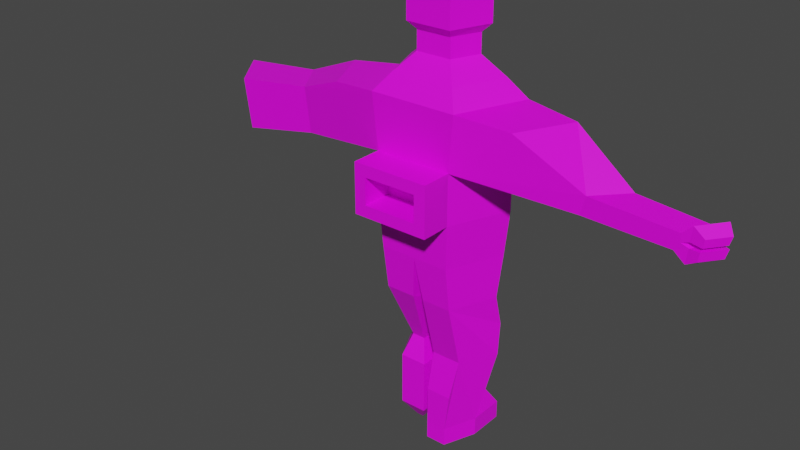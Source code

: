 # Source: Statuev5.blend  (saved by Blender 3.6.13; exported with 4.5.12 LTS)
import bpy
from mathutils import Matrix  # noqa: F401  (used for matrix-valued properties, if any)

bpy.ops.wm.read_factory_settings(use_empty=True)
scene = bpy.context.scene
scene.name = 'Scene'

# ---- collections
col_collection = bpy.data.collections.new('Collection'); scene.collection.children.link(col_collection)

# ---- images (referenced by path relative to the original .blend; pixels are not part of the script)
import os
ASSET_DIR = os.environ.get("B2B_ASSET_DIR", "")  # directory of the original .blend (textures are referenced by path, not embedded)
HERE = os.path.dirname(os.path.abspath(__file__))  # packed textures are extracted next to this script under _unpacked/

def load_image(name, relpath, width, height, colorspace="sRGB"):
    """Load a texture the original file referenced (path relative to the .blend, or extracted next to this script)."""
    p = next((c for c in (os.path.join(HERE, relpath), os.path.join(ASSET_DIR, relpath)) if relpath and os.path.exists(c)), "")
    if p:
        img = bpy.data.images.load(p, check_existing=True)
        img.name = name
    else:  # same state as the original file: an image datablock whose file is absent (Cycles renders it pink)
        img = bpy.data.images.new(name, width, height)
        img.source = "FILE"
        img.filepath = "//" + (relpath or name)
    img.colorspace_settings.name = colorspace
    return img
img_super_texture_01_a_png = load_image('Super_Texture_01_A.png', 'Super_Texture_01_A.png', 1024, 1024, 'sRGB')

# ---- materials (node trees are filled in below, after node groups)
mat_material = bpy.data.materials.new('Material')
mat_material.alpha_threshold = 0.0
mat_material.use_transparent_shadow = False
mat_material.roughness = 0.5
mat_material.line_color = (0.0, 0.0, 0.0, 1.0)

# ---- material node trees
mat_material.use_nodes = True; mat_material.node_tree.nodes.clear()
_N = mat_material.node_tree.nodes; _L = mat_material.node_tree.links
n0 = _N.new('ShaderNodeOutputMaterial'); n0.name = 'Material Output'; n0.location = (300, 300)
n1 = _N.new('ShaderNodeBsdfPrincipled'); n1.name = 'Principled BSDF'; n1.location = (10, 300)
n1.distribution = 'GGX'
n1.subsurface_method = 'RANDOM_WALK_SKIN'
n1.inputs[3].default_value = 1.45
n1.inputs[27].default_value = (0.0, 0.0, 0.0, 1.0)
n1.inputs[28].default_value = 1.0
n2 = _N.new('ShaderNodeTexImage'); n2.name = 'Image Texture'; n2.location = (-293, -9)
n2.image = img_super_texture_01_a_png
_L.new(n1.outputs[0], n0.inputs[0])
_L.new(n2.outputs[0], n1.inputs[0])
n0.is_active_output = True

# ---- world
world_world = bpy.data.worlds.new('World'); scene.world = world_world
world_world.use_nodes = True; world_world.node_tree.nodes.clear()
_N = world_world.node_tree.nodes; _L = world_world.node_tree.links
n0 = _N.new('ShaderNodeOutputWorld'); n0.name = 'World Output'; n0.location = (300, 300)
n1 = _N.new('ShaderNodeBackground'); n1.name = 'Background'; n1.location = (10, 300)
n1.inputs[0].default_value = (0.05088, 0.05088, 0.05088, 1.0)
_L.new(n1.outputs[0], n0.inputs[0])
n0.is_active_output = True
world_world.color = (0.05088, 0.05088, 0.05088)
world_world.use_sun_shadow = False
world_world.sun_shadow_jitter_overblur = 0.0

# ---- meshes
me_cylinder = bpy.data.meshes.new('Cylinder')
me_cylinder.from_pydata([(2.403e-09, 0.8374, -0.4577), (2.403e-09, 0.8374, 0.4577), (1.143, 0.309, -0.4577), (1.143, 0.309, 0.4577), (0.7063, -0.809, -0.4577), (0.7063, -0.809, 0.4577), (-0.7063, -0.809, -0.4577), (-0.7063, -0.809, 0.4577), (-1.143, 0.309, -0.4577), (-1.143, 0.309, 0.4577), (1.295, 0.4311, 1.453), (2.724e-09, 1.052, 1.453), (0.8006, -0.8363, 1.453), (-0.8006, -0.8363, 1.453), (-1.295, 0.4311, 1.453), (2.237e-09, 0.7684, -1.283), (1.064, 0.2877, -1.283), (0.6575, -0.7532, -1.283), (-0.6575, -0.7532, -1.283), (-1.064, 0.2877, -1.283), (0.95, 0.329, 1.758), (6.093e-09, 0.7842, 1.758), (0.5871, -0.6004, 1.758), (-0.5871, -0.6004, 1.758), (-0.95, 0.329, 1.758), (0.5276, 0.2042, 2.075), (-4.199e-09, 0.457, 2.075), (0.3261, -0.312, 2.075), (-0.3261, -0.312, 2.075), (-0.5276, 0.2042, 2.075), (0.5276, 0.2042, 2.425), (-4.199e-09, 0.457, 2.425), (0.3261, -0.312, 2.425), (-0.3261, -0.312, 2.425), (-0.5276, 0.2042, 2.425), (0.6782, 0.2683, 2.573), (-0.1012, 0.5718, 2.687), (0.4192, -0.4601, 2.573), (-0.4192, -0.4601, 2.573), (-0.5771, 0.3215, 2.687), (0.6782, 0.2683, 3.54), (-0.1012, 0.5718, 3.426), (0.4192, -0.4601, 3.54), (-0.4192, -0.4601, 3.54), (-0.5771, 0.3215, 3.426), (0.4401, 0.191, 3.902), (-8.799e-08, 0.4225, 3.902), (0.272, -0.2816, 3.902), (-0.272, -0.2816, 3.902), (-0.4401, 0.191, 3.902), (0.0, -0.7532, -1.283), (0.111, 0.624, -2.093), (1.001, 0.2221, -2.093), (0.6608, -0.6482, -2.093), (0.111, -0.6482, -2.093), (-0.0905, -0.6482, -2.094), (-0.6403, -0.6482, -2.094), (-0.98, 0.2221, -2.094), (-0.0905, 0.624, -2.094), (0.111, 0.7383, -3.29), (1.001, 0.3364, -3.29), (0.6608, -0.3288, -3.29), (0.111, -0.3288, -3.29), (-0.2895, -0.08927, -3.291), (-0.5352, -0.08927, -3.291), (-0.6871, 0.208, -3.291), (-0.2895, 0.3877, -3.291), (0.08051, 0.4498, -4.728), (0.7005, 0.1697, -4.728), (0.4637, -0.4369, -4.728), (0.08051, -0.4369, -4.728), (0.08051, 0.4498, -5.071), (0.7005, 0.1697, -5.071), (0.4637, -0.4369, -5.071), (0.08051, -0.4369, -5.071), (0.08051, 1.125, -4.728), (0.7005, 0.845, -4.728), (0.08051, 1.125, -5.071), (0.7005, 0.845, -5.071), (0.09578, -0.4536, -4.009), (0.5623, -0.4536, -4.009), (0.111, 0.7864, -2.692), (1.001, 0.3844, -2.692), (-0.0905, 0.7864, -2.692), (-0.98, 0.3844, -2.692), (2.778, -0.3558, 0.2409), (3.215, 0.1187, 0.2409), (-2.997, 0.205, 0.1619), (-2.56, -0.4443, 0.1619), (2.873, -0.3673, 0.584), (3.368, 0.1705, 0.584), (-3.15, 0.2759, 0.9834), (-2.655, -0.4601, 0.9834), (4.286, -0.3337, 0.1756), (4.707, 0.07612, 0.1756), (-4.532, 0.2229, -0.09499), (-3.992, -0.4971, -0.09499), (4.377, -0.3437, 0.472), (4.854, 0.1209, 0.472), (-4.721, 0.3015, 0.8159), (-4.108, -0.5146, 0.8159), (0.5714, 0.5732, -0.4577), (0.5714, 0.5732, 0.4577), (2.403e-09, 0.8374, 0.0), (1.143, 0.309, 0.0), (-1.143, 0.309, 0.0), (-0.5714, 0.5732, -0.4577), (-0.5714, 0.5732, 0.4577), (0.532, 0.528, -1.283), (-0.532, 0.528, -1.283), (-1.103, 0.2984, -0.8705), (1.103, 0.2984, -0.8705), (2.32e-09, 0.8029, -0.8705), (0.5517, 0.5506, -0.8705), (-0.5517, 0.5506, -0.8705), (-0.5714, 0.5732, 0.0), (0.5714, 0.5732, 0.0), (-0.5972, 0.5821, -0.8754), (-0.01736, 0.8464, -0.8975), (-0.01736, 0.7741, -1.327), (-0.5765, 0.5223, -1.306), (0.01736, 0.8464, -0.8975), (0.5972, 0.5821, -0.8754), (0.5765, 0.5223, -1.306), (0.01736, 0.7741, -1.327), (0.01752, 0.8814, -0.4459), (0.6181, 0.6037, -0.4459), (0.5974, 0.5799, -0.8798), (0.01752, 0.8451, -0.8798), (-0.6181, 0.6037, -0.4459), (-0.01752, 0.8814, -0.4459), (-0.01752, 0.8451, -0.8798), (-0.5974, 0.5799, -0.8798), (-0.6183, 0.595, -0.4573), (-0.6183, 0.5586, 0.02241), (-0.01765, 0.8355, 0.04342), (-0.01765, 0.8719, -0.4363), (0.01765, 0.8719, -0.4363), (0.01765, 0.8355, 0.04342), (0.6183, 0.5586, 0.02241), (0.6183, 0.595, -0.4573), (-0.2006, 0.842, 0.559), (-0.6088, 0.6533, 0.559), (-1.017, 0.4645, 0.559), (-1.126, 0.5517, 1.27), (-0.2006, 0.9951, 1.27), (1.038, 0.4516, 0.5435), (0.6076, 0.6507, 0.5435), (0.1771, 0.8497, 0.5435), (0.1771, 1.011, 1.294), (1.153, 0.5436, 1.294), (-1.728, -0.6482, 1.342), (2.222, 0.3535, 1.342), (-2.222, 0.3535, 1.342), (1.728, -0.6482, 1.342), (1.722e-08, 0.625, 2.573), (-0.6782, 0.2683, 2.573), (-9.262e-08, 0.625, 3.54), (-0.6782, 0.2683, 3.54), (-3.987, 0.1219, 0.1639), (-3.675, -0.2932, 0.1639), (-4.096, 0.1672, 0.6891), (-3.743, -0.3033, 0.6891), (4.665, 0.09849, 0.3238), (4.383, -0.3387, 0.3238), (4.509, -0.3314, 0.3687), (4.817, 0.07849, 0.3687), (4.867, 0.09947, 0.634), (4.54, -0.3361, 0.634), (4.478, -0.3267, 0.008816), (4.766, 0.05752, 0.008816), (4.817, 0.07849, 0.2741), (4.509, -0.3314, 0.2741), (4.945, -0.02166, 0.3404), (4.708, -0.3385, 0.3404), (4.984, -0.005449, 0.4857), (4.732, -0.3421, 0.4857), (4.915, -0.02767, 0.1212), (4.666, -0.3593, 0.1212), (4.958, -0.009562, 0.2818), (4.693, -0.3634, 0.2818), (-0.1215, -0.2914, -3.678), (-0.6239, -0.2914, -3.678), (-0.9344, 0.3164, -3.678), (-0.1215, 0.6837, -3.678), (-0.1215, -0.2914, -4.686), (-0.6239, -0.2914, -4.686), (-0.9344, 0.3164, -4.686), (-0.1215, 0.6837, -4.686), (-0.3662, 0.003062, -5.083), (-0.4947, 0.003062, -5.083), (-0.5741, 0.1585, -5.083), (-0.3662, 0.2525, -5.083), (0.7063, -1.375, 0.4577), (0.7063, -1.375, -0.4577), (-0.7063, -1.375, -0.4577), (-0.7063, -1.375, 0.4577), (0.4929, -1.375, -0.2443), (0.4929, -1.375, 0.2443), (-0.4929, -1.375, 0.2443), (-0.4929, -1.375, -0.2443), (0.4929, -0.8176, 0.2443), (0.4929, -0.8176, -0.2443), (-0.4929, -0.8176, -0.2443), (-0.4929, -0.8176, 0.2443), (0.1436, 0.09484, 4.05), (-1.433e-07, 0.1703, 4.05), (0.08872, -0.05933, 4.05), (-0.08872, -0.05933, 4.05), (-0.1436, 0.09484, 4.05)], [], [(116, 102, 3, 104), (2, 104, 3, 5, 4), (7, 6, 195, 196), (115, 107, 1, 103), (10, 11, 21, 20), (10, 12, 154, 152), (7, 5, 12, 13), (3, 10, 152, 90, 86), (21, 24, 29, 26), (2, 4, 17, 16, 111), (113, 111, 16, 108), (4, 6, 18, 50, 17), (14, 13, 23, 24), (12, 10, 20, 22), (11, 14, 24, 21), (13, 12, 22, 23), (25, 26, 31, 30), (23, 22, 27, 28), (20, 21, 26, 25), (24, 23, 28, 29), (22, 20, 25, 27), (32, 30, 35, 37), (29, 28, 33, 34), (27, 25, 30, 32), (26, 29, 34, 31), (28, 27, 32, 33), (38, 37, 42, 43), (31, 34, 156, 155), (33, 32, 37, 38), (30, 31, 155, 35), (34, 33, 38, 156), (158, 43, 48, 49), (35, 155, 157, 40), (156, 38, 43, 158), (37, 35, 40, 42), (36, 39, 44, 41), (48, 47, 207, 208), (42, 40, 45, 47), (157, 158, 49, 46), (43, 42, 47, 48), (40, 157, 46, 45), (50, 18, 56, 55), (50, 15, 51, 54), (52, 53, 61, 60, 82), (16, 17, 53, 52), (17, 50, 54, 53), (15, 108, 16, 52, 51), (54, 51, 81, 59, 62), (15, 50, 55, 58), (59, 60, 68, 67), (80, 79, 70, 69), (55, 56, 64, 63), (53, 54, 62, 61), (58, 55, 63, 66, 83), (81, 82, 60, 59), (68, 69, 73, 72), (70, 67, 71, 74), (62, 59, 67, 70, 79), (60, 61, 80, 69, 68), (71, 72, 73, 74), (69, 70, 74, 73), (66, 63, 181, 184), (75, 76, 78, 77), (71, 67, 75, 77), (67, 68, 76, 75), (68, 72, 78, 76), (72, 71, 77, 78), (83, 66, 65, 84), (61, 62, 79, 80), (51, 52, 82, 81), (57, 58, 83, 84), (91, 87, 95, 99), (89, 85, 93, 164, 97), (9, 7, 88, 87), (14, 9, 87, 91, 153), (151, 153, 91, 92), (5, 3, 86, 85), (152, 154, 89, 90), (12, 5, 85, 89, 154), (96, 100, 162, 160), (166, 167, 175, 173), (90, 89, 97, 98), (85, 86, 94, 93), (88, 92, 100, 96), (86, 90, 98, 163, 94), (92, 91, 99, 100), (87, 88, 96, 95), (101, 2, 111, 113), (110, 114, 109, 19), (8, 106, 114, 110), (8, 105, 115, 106), (105, 9, 107, 115), (101, 116, 104, 2), (103, 1, 102, 116), (117, 118, 119, 120), (112, 118, 117, 114), (15, 119, 118, 112), (109, 120, 119, 15), (114, 117, 120, 109), (121, 122, 123, 124), (113, 122, 121, 112), (108, 123, 122, 113), (15, 124, 123, 108), (112, 121, 124, 15), (125, 126, 127, 128), (101, 126, 125, 0), (113, 127, 126, 101), (112, 128, 127, 113), (0, 125, 128, 112), (129, 130, 131, 132), (0, 130, 129, 106), (112, 131, 130, 0), (114, 132, 131, 112), (106, 129, 132, 114), (133, 134, 135, 136), (115, 134, 133, 106), (103, 135, 134, 115), (0, 136, 135, 103), (106, 133, 136, 0), (137, 138, 139, 140), (103, 138, 137, 0), (116, 139, 138, 103), (101, 140, 139, 116), (0, 137, 140, 101), (141, 142, 143, 144, 145), (107, 142, 141, 1), (9, 143, 142, 107), (14, 144, 143, 9), (11, 145, 144, 14), (1, 141, 145, 11), (146, 147, 148, 149, 150), (102, 147, 146, 3), (1, 148, 147, 102), (11, 149, 148, 1), (10, 150, 149, 11), (3, 146, 150, 10), (39, 36, 155, 156), (41, 44, 158, 157), (36, 41, 157, 155), (44, 39, 156, 158), (159, 160, 162, 161), (100, 99, 161, 162), (95, 96, 160, 159), (99, 95, 159, 161), (174, 173, 175, 176), (168, 165, 174, 176), (163, 166, 165, 164), (98, 167, 166, 163), (97, 168, 167, 98), (164, 165, 168, 97), (171, 172, 180, 179), (94, 170, 169, 93), (163, 171, 170, 94), (164, 172, 171, 163), (93, 169, 172, 164), (167, 168, 176, 175), (165, 166, 173, 174), (178, 177, 179, 180), (169, 170, 177, 178), (172, 169, 178, 180), (170, 171, 179, 177), (183, 184, 188, 187), (63, 64, 182, 181), (64, 65, 183, 182), (65, 66, 184, 183), (188, 185, 189, 192), (182, 183, 187, 186), (184, 181, 185, 188), (181, 182, 186, 185), (190, 191, 192, 189), (185, 186, 190, 189), (187, 188, 192, 191), (186, 187, 191, 190), (199, 200, 203, 204), (6, 4, 194, 195), (5, 7, 196, 193), (4, 5, 193, 194), (194, 193, 198, 197), (193, 196, 199, 198), (196, 195, 200, 199), (195, 194, 197, 200), (202, 201, 204, 203), (200, 197, 202, 203), (198, 199, 204, 201), (197, 198, 201, 202), (209, 208, 206), (45, 46, 206, 205), (49, 48, 208, 209), (47, 45, 205, 207), (46, 49, 209, 206), (205, 206, 208, 207)])
_uv = me_cylinder.uv_layers.new(name='UVMap')
_uv.uv.foreach_set('vector', [0.3163, 0.3976, 0.3163, 0.3992, 0.3156, 0.3992, 0.3156, 0.3976, 0.3167, 0.4027, 0.3167, 0.4028, 0.3167, 0.403, 0.3165, 0.403, 0.3165, 0.4027, 0.9221, 0.3278, 0.8782, 0.2358, 0.9296, 0.1423, 0.9694, 0.2639, 0.02607, 0.8911, 0.02607, 0.9285, 0.01111, 0.9285, 0.01111, 0.8911, 0.1308, 0.9285, 0.1607, 0.9285, 0.1607, 0.9285, 0.1308, 0.9285, 0.1191, 0.6201, 0.1183, 0.6201, 0.1183, 0.6201, 0.1191, 0.6201, 0.3164, 0.403, 0.3165, 0.403, 0.3165, 0.403, 0.3164, 0.403, 0.1191, 0.6201, 0.1191, 0.6201, 0.1191, 0.6201, 0.1191, 0.6201, 0.1191, 0.6201, 0.01111, 0.9285, 0.04102, 0.9285, 0.04102, 0.9285, 0.01111, 0.9285, 0.3188, 0.4025, 0.3179, 0.4025, 0.3179, 0.4025, 0.3188, 0.4025, 0.3188, 0.4025, 0.3163, 0.396, 0.3156, 0.396, 0.3156, 0.396, 0.3163, 0.396, 0.1009, 0.8537, 0.07094, 0.8537, 0.07094, 0.8537, 0.0859, 0.8537, 0.1009, 0.8537, 0.04102, 0.9285, 0.07094, 0.9285, 0.07094, 0.9285, 0.04102, 0.9285, 0.1009, 0.9285, 0.1308, 0.9285, 0.1308, 0.9285, 0.1009, 0.9285, 0.01111, 0.9285, 0.04102, 0.9285, 0.04102, 0.9285, 0.01111, 0.9285, 0.07094, 0.9285, 0.1009, 0.9285, 0.1009, 0.9285, 0.07094, 0.9285, 0.1308, 0.9285, 0.1607, 0.9285, 0.1607, 0.9285, 0.1308, 0.9285, 0.07094, 0.9285, 0.1009, 0.9285, 0.1009, 0.9285, 0.07094, 0.9285, 0.1308, 0.9285, 0.1607, 0.9285, 0.1607, 0.9285, 0.1308, 0.9285, 0.04102, 0.9285, 0.07094, 0.9285, 0.07094, 0.9285, 0.04102, 0.9285, 0.1009, 0.9285, 0.1308, 0.9285, 0.1308, 0.9285, 0.1009, 0.9285, 0.1009, 0.9285, 0.1308, 0.9285, 0.1308, 0.9285, 0.1009, 0.9285, 0.04102, 0.9285, 0.07094, 0.9285, 0.07094, 0.9285, 0.04102, 0.9285, 0.1009, 0.9285, 0.1308, 0.9285, 0.1308, 0.9285, 0.1009, 0.9285, 0.01111, 0.9285, 0.04102, 0.9285, 0.04102, 0.9285, 0.01111, 0.9285, 0.07094, 0.9285, 0.1009, 0.9285, 0.1009, 0.9285, 0.07094, 0.9285, 0.07094, 0.9285, 0.1009, 0.9285, 0.1009, 0.9285, 0.07094, 0.9285, 0.01111, 0.9285, 0.04102, 0.9285, 0.04102, 0.9285, 0.01111, 0.9285, 0.07094, 0.9285, 0.1009, 0.9285, 0.1009, 0.9285, 0.07094, 0.9285, 0.1308, 0.9285, 0.1607, 0.9285, 0.1607, 0.9285, 0.1308, 0.9285, 0.04102, 0.9285, 0.07094, 0.9285, 0.07094, 0.9285, 0.04102, 0.9285, 0.04102, 0.9285, 0.07094, 0.9285, 0.07094, 0.9285, 0.04102, 0.9285, 0.1308, 0.9285, 0.1607, 0.9285, 0.1607, 0.9285, 0.1308, 0.9285, 0.04102, 0.9285, 0.07094, 0.9285, 0.07094, 0.9285, 0.04102, 0.9285, 0.1009, 0.9285, 0.1308, 0.9285, 0.1308, 0.9285, 0.1009, 0.9285, 0.2081, 0.3855, 0.2096, 0.3855, 0.2096, 0.3855, 0.2081, 0.3855, 0.07094, 0.9285, 0.1009, 0.9285, 0.1009, 0.9285, 0.07094, 0.9285, 0.1009, 0.9285, 0.1308, 0.9285, 0.1308, 0.9285, 0.1009, 0.9285, 0.01111, 0.9285, 0.04102, 0.9285, 0.04102, 0.9285, 0.01111, 0.9285, 0.07094, 0.9285, 0.1009, 0.9285, 0.1009, 0.9285, 0.07094, 0.9285, 0.1308, 0.9285, 0.1607, 0.9285, 0.1607, 0.9285, 0.1308, 0.9285, 0.0859, 0.8537, 0.07094, 0.8537, 0.07094, 0.8537, 0.0859, 0.8537, 0.0859, 0.8537, 0.01111, 0.8537, 0.01111, 0.8537, 0.0859, 0.8537, 0.3188, 0.4025, 0.3179, 0.4025, 0.3179, 0.4025, 0.3188, 0.4025, 0.3188, 0.4025, 0.3188, 0.4025, 0.3179, 0.4025, 0.3179, 0.4025, 0.3188, 0.4025, 0.1009, 0.8537, 0.0859, 0.8537, 0.0859, 0.8537, 0.1009, 0.8537, 0.3169, 0.396, 0.3163, 0.396, 0.3156, 0.396, 0.3156, 0.396, 0.3169, 0.396, 0.0859, 0.8537, 0.01111, 0.8537, 0.01111, 0.8537, 0.01111, 0.8537, 0.0859, 0.8537, 0.01111, 0.8537, 0.0859, 0.8537, 0.0859, 0.8537, 0.01111, 0.8537, 0.1607, 0.8537, 0.1308, 0.8537, 0.1308, 0.8537, 0.1607, 0.8537, 0.1009, 0.8537, 0.0859, 0.8537, 0.0859, 0.8537, 0.1009, 0.8537, 0.0859, 0.8537, 0.07094, 0.8537, 0.07094, 0.8537, 0.0859, 0.8537, 0.3165, 0.4027, 0.3165, 0.4027, 0.3165, 0.4027, 0.3165, 0.4027, 0.01111, 0.8537, 0.0859, 0.8537, 0.0859, 0.8537, 0.01111, 0.8537, 0.01111, 0.8537, 0.1607, 0.8537, 0.1308, 0.8537, 0.1308, 0.8537, 0.1607, 0.8537, 0.1308, 0.8537, 0.1009, 0.8537, 0.1009, 0.8537, 0.1308, 0.8537, 0.0859, 0.8537, 0.01111, 0.8537, 0.01111, 0.8537, 0.0859, 0.8537, 0.0859, 0.8537, 0.01111, 0.8537, 0.01111, 0.8537, 0.0859, 0.8537, 0.0859, 0.8537, 0.1308, 0.8537, 0.1009, 0.8537, 0.1009, 0.8537, 0.1009, 0.8537, 0.1308, 0.8537, 0.01111, 0.8537, 0.1308, 0.8537, 0.1009, 0.8537, 0.0859, 0.8537, 0.1009, 0.8537, 0.0859, 0.8537, 0.0859, 0.8537, 0.1009, 0.8537, 0.2742, 0.0288, 0.2747, 0.0288, 0.2747, 0.0288, 0.2742, 0.0288, 0.1607, 0.8537, 0.1308, 0.8537, 0.1308, 0.8537, 0.1607, 0.8537, 0.01111, 0.8537, 0.01111, 0.8537, 0.01111, 0.8537, 0.01111, 0.8537, 0.1607, 0.8537, 0.1308, 0.8537, 0.1308, 0.8537, 0.1607, 0.8537, 0.1308, 0.8537, 0.1308, 0.8537, 0.1308, 0.8537, 0.1308, 0.8537, 0.1308, 0.8537, 0.01111, 0.8537, 0.01111, 0.8537, 0.1308, 0.8537, 0.01111, 0.8537, 0.01111, 0.8537, 0.04102, 0.8537, 0.04102, 0.8537, 0.3165, 0.4027, 0.3165, 0.4027, 0.3165, 0.4027, 0.3165, 0.4027, 0.1607, 0.8537, 0.1308, 0.8537, 0.1308, 0.8537, 0.1607, 0.8537, 0.04102, 0.8537, 0.01111, 0.8537, 0.01111, 0.8537, 0.04102, 0.8537, 0.8363, 0.7833, 0.8399, 0.4113, 0.6819, 0.4851, 0.6987, 0.7816, 0.2034, 0.8856, 0.2034, 0.8856, 0.2034, 0.8856, 0.2034, 0.8856, 0.2034, 0.8856, 0.1169, 0.6201, 0.1176, 0.6201, 0.1176, 0.6201, 0.1169, 0.6201, 0.1169, 0.6201, 0.1169, 0.6201, 0.1169, 0.6201, 0.1169, 0.6201, 0.1169, 0.6201, 0.1176, 0.6201, 0.1169, 0.6201, 0.1169, 0.6201, 0.1176, 0.6201, 0.1183, 0.6201, 0.1191, 0.6201, 0.1191, 0.6201, 0.1183, 0.6201, 0.1191, 0.6201, 0.1183, 0.6201, 0.1183, 0.6201, 0.1191, 0.6201, 0.1183, 0.6201, 0.1183, 0.6201, 0.1183, 0.6201, 0.1183, 0.6201, 0.1183, 0.6201, 0.2595, 0.1445, 0.2595, 0.1445, 0.2595, 0.1445, 0.2595, 0.1445, 0.2985, 0.7538, 0.3335, 0.8375, 0.3022, 0.9925, 0.1983, 0.9181, 0.3069, 0.8856, 0.2034, 0.8856, 0.2034, 0.8856, 0.3116, 0.8639, 0.2034, 0.8856, 0.3069, 0.8856, 0.3069, 0.8856, 0.2034, 0.8856, 0.7579, 0.7697, 0.8253, 0.7387, 0.8461, 0.6248, 0.7971, 0.6542, 0.3069, 0.8856, 0.3069, 0.8856, 0.3116, 0.8639, 0.3069, 0.8856, 0.3069, 0.8856, 0.7976, 0.7488, 0.6788, 0.7907, 0.6945, 0.5713, 0.7955, 0.6186, 0.7164, 0.6542, 0.8049, 0.5512, 0.7971, 0.6542, 0.7336, 0.762, 0.3163, 0.396, 0.3156, 0.396, 0.3156, 0.396, 0.3163, 0.396, 0.04102, 0.8537, 0.02607, 0.8537, 0.02607, 0.8537, 0.04102, 0.8537, 0.04102, 0.8537, 0.02607, 0.8537, 0.02607, 0.8537, 0.04102, 0.8537, 0.04102, 0.8537, 0.04102, 0.8911, 0.02607, 0.8911, 0.02607, 0.8537, 0.04102, 0.8911, 0.04102, 0.9285, 0.02607, 0.9285, 0.02607, 0.8911, 0.3163, 0.396, 0.3163, 0.3976, 0.3156, 0.3976, 0.3156, 0.396, 0.3169, 0.3976, 0.3169, 0.3992, 0.3163, 0.3992, 0.3163, 0.3976, 0.986, 0.1806, 0.8934, 0.1626, 0.8918, 0.1098, 0.9801, 0.1191, 0.01111, 0.8537, 0.01111, 0.8537, 0.02607, 0.8537, 0.02607, 0.8537, 0.01111, 0.8537, 0.01111, 0.8537, 0.01111, 0.8537, 0.01111, 0.8537, 0.02607, 0.8537, 0.02607, 0.8537, 0.01111, 0.8537, 0.01111, 0.8537, 0.02607, 0.8537, 0.02607, 0.8537, 0.02607, 0.8537, 0.02607, 0.8537, 0.9788, 0.1461, 0.9394, 0.1842, 0.8895, 0.1466, 0.9696, 0.1281, 0.1457, 0.8537, 0.1457, 0.8537, 0.1607, 0.8537, 0.1607, 0.8537, 0.1457, 0.8537, 0.1457, 0.8537, 0.1457, 0.8537, 0.1457, 0.8537, 0.1607, 0.8537, 0.1607, 0.8537, 0.1457, 0.8537, 0.1457, 0.8537, 0.1607, 0.8537, 0.1607, 0.8537, 0.1607, 0.8537, 0.1607, 0.8537, 0.9883, 0.2174, 0.8865, 0.1749, 0.8816, 0.235, 0.9702, 0.2335, 0.1457, 0.8537, 0.1457, 0.8537, 0.1607, 0.8537, 0.1607, 0.8537, 0.1457, 0.8537, 0.1457, 0.8537, 0.1457, 0.8537, 0.1457, 0.8537, 0.1607, 0.8537, 0.1607, 0.8537, 0.1457, 0.8537, 0.1457, 0.8537, 0.1607, 0.8537, 0.1607, 0.8537, 0.1607, 0.8537, 0.1607, 0.8537, 0.9801, 0.1191, 0.9342, 0.06493, 0.8924, 0.1191, 0.9719, 0.1919, 0.01111, 0.8537, 0.01111, 0.8537, 0.02607, 0.8537, 0.02607, 0.8537, 0.01111, 0.8537, 0.01111, 0.8537, 0.01111, 0.8537, 0.01111, 0.8537, 0.02607, 0.8537, 0.02607, 0.8537, 0.01111, 0.8537, 0.01111, 0.8537, 0.02607, 0.8537, 0.02607, 0.8537, 0.02607, 0.8537, 0.02607, 0.8537, 0.9801, 0.1191, 0.9801, 0.3382, 0.8924, 0.3382, 0.8924, 0.1191, 0.02607, 0.8911, 0.02607, 0.8911, 0.02607, 0.8537, 0.02607, 0.8537, 0.01111, 0.8911, 0.01111, 0.8911, 0.02607, 0.8911, 0.02607, 0.8911, 0.01111, 0.8537, 0.01111, 0.8537, 0.01111, 0.8911, 0.01111, 0.8911, 0.02607, 0.8537, 0.02607, 0.8537, 0.01111, 0.8537, 0.01111, 0.8537, 0.9676, 0.1466, 0.9676, 0.342, 0.8895, 0.342, 0.8895, 0.1466, 0.1607, 0.8911, 0.1607, 0.8911, 0.1607, 0.8537, 0.1607, 0.8537, 0.1457, 0.8911, 0.1457, 0.8911, 0.1607, 0.8911, 0.1607, 0.8911, 0.1457, 0.8537, 0.1457, 0.8537, 0.1457, 0.8911, 0.1457, 0.8911, 0.1607, 0.8537, 0.1607, 0.8537, 0.1457, 0.8537, 0.1457, 0.8537, 0.8705, 0.4934, 0.8786, 0.3747, 0.9679, 0.3698, 0.9737, 0.598, 0.8916, 0.6011, 0.02607, 0.9285, 0.02607, 0.9285, 0.01111, 0.9285, 0.01111, 0.9285, 0.04102, 0.9285, 0.04102, 0.9285, 0.02607, 0.9285, 0.02607, 0.9285, 0.04102, 0.9285, 0.04102, 0.9285, 0.04102, 0.9285, 0.04102, 0.9285, 0.01111, 0.9285, 0.01111, 0.9285, 0.04102, 0.9285, 0.04102, 0.9285, 0.01111, 0.9285, 0.01111, 0.9285, 0.01111, 0.9285, 0.01111, 0.9285, 0.8911, 0.3778, 0.9601, 0.3851, 0.9737, 0.6095, 0.8893, 0.6117, 0.8708, 0.5143, 0.3163, 0.3992, 0.3163, 0.3992, 0.3156, 0.3992, 0.3156, 0.3992, 0.3169, 0.3992, 0.3169, 0.3992, 0.3163, 0.3992, 0.3163, 0.3992, 0.1607, 0.9285, 0.1607, 0.9285, 0.1607, 0.9285, 0.1607, 0.9285, 0.1308, 0.9285, 0.1308, 0.9285, 0.1607, 0.9285, 0.1607, 0.9285, 0.1308, 0.9285, 0.1308, 0.9285, 0.1308, 0.9285, 0.1308, 0.9285, 0.749, 0.6702, 0.7226, 0.6756, 0.7371, 0.6238, 0.7632, 0.5645, 0.7415, 0.7015, 0.761, 0.6712, 0.79, 0.6778, 0.7071, 0.6939, 0.7226, 0.6756, 0.7415, 0.7015, 0.7071, 0.6939, 0.7371, 0.6238, 0.761, 0.6712, 0.749, 0.6702, 0.7632, 0.5645, 0.79, 0.6778, 0.2084, 0.3847, 0.2109, 0.3847, 0.2109, 0.3847, 0.2084, 0.3847, 0.2595, 0.1445, 0.2571, 0.1445, 0.2571, 0.1445, 0.2595, 0.1445, 0.2571, 0.1445, 0.2595, 0.1445, 0.2595, 0.1445, 0.2571, 0.1445, 0.2571, 0.1445, 0.2571, 0.1445, 0.2571, 0.1445, 0.2571, 0.1445, 0.1627, 0.9375, 0.1983, 0.9181, 0.3022, 0.9925, 0.2034, 0.8856, 0.181, 0.9716, 0.2034, 0.8856, 0.1627, 0.9375, 0.2034, 0.8856, 0.3069, 0.8856, 0.2985, 0.7538, 0.2034, 0.8856, 0.2034, 0.8856, 0.3116, 0.8639, 0.3335, 0.8375, 0.2985, 0.7538, 0.3069, 0.8856, 0.2034, 0.8856, 0.181, 0.9716, 0.3335, 0.8375, 0.3116, 0.8639, 0.2034, 0.8856, 0.2034, 0.8856, 0.181, 0.9716, 0.2034, 0.8856, 0.3069, 0.8856, 0.2034, 0.8856, 0.1674, 0.8336, 0.3069, 0.8856, 0.3069, 0.8856, 0.3069, 0.8856, 0.2034, 0.8856, 0.2034, 0.8856, 0.3069, 0.8856, 0.3069, 0.8856, 0.3069, 0.8856, 0.3069, 0.8856, 0.2034, 0.8856, 0.2034, 0.8856, 0.3069, 0.8856, 0.3069, 0.8856, 0.2034, 0.8856, 0.2034, 0.8856, 0.2034, 0.8856, 0.2034, 0.8856, 0.3335, 0.8375, 0.181, 0.9716, 0.2034, 0.8856, 0.3022, 0.9925, 0.2034, 0.8856, 0.2985, 0.7538, 0.1983, 0.9181, 0.1627, 0.9375, 0.1966, 0.8104, 0.3069, 0.8856, 0.3069, 0.8856, 0.1674, 0.8336, 0.2034, 0.8856, 0.3069, 0.8856, 0.3069, 0.8856, 0.1966, 0.8104, 0.2034, 0.8856, 0.2034, 0.8856, 0.1966, 0.8104, 0.1674, 0.8336, 0.3069, 0.8856, 0.3069, 0.8856, 0.3069, 0.8856, 0.3069, 0.8856, 0.2744, 0.0288, 0.2742, 0.0288, 0.2742, 0.0288, 0.2744, 0.0288, 0.2747, 0.0288, 0.2746, 0.0288, 0.2746, 0.0288, 0.2747, 0.0288, 0.2746, 0.0288, 0.2744, 0.0288, 0.2744, 0.0288, 0.2746, 0.0288, 0.2744, 0.0288, 0.2742, 0.0288, 0.2742, 0.0288, 0.2744, 0.0288, 0.2742, 0.0288, 0.2747, 0.0288, 0.2747, 0.0288, 0.2742, 0.0288, 0.2746, 0.0288, 0.2744, 0.0288, 0.2744, 0.0288, 0.2746, 0.0288, 0.2742, 0.0288, 0.2747, 0.0288, 0.2747, 0.0288, 0.2742, 0.0288, 0.2747, 0.0288, 0.2746, 0.0288, 0.2746, 0.0288, 0.2747, 0.0288, 0.2746, 0.0288, 0.2744, 0.0288, 0.2742, 0.0288, 0.2747, 0.0288, 0.2747, 0.0288, 0.2746, 0.0288, 0.2746, 0.0288, 0.2747, 0.0288, 0.2744, 0.0288, 0.2742, 0.0288, 0.2742, 0.0288, 0.2744, 0.0288, 0.2746, 0.0288, 0.2744, 0.0288, 0.2744, 0.0288, 0.2746, 0.0288, 0.8923, 0.559, 0.8923, 0.5045, 0.8923, 0.5045, 0.8923, 0.559, 0.9047, 0.2014, 0.9413, 0.2986, 0.9347, 0.2014, 0.9246, 0.09063, 0.9686, 0.1777, 0.8931, 0.1211, 0.8832, 0.3032, 0.928, 0.3512, 0.3165, 0.4027, 0.3165, 0.403, 0.3165, 0.403, 0.3165, 0.4027, 0.9834, 0.1609, 0.9834, 0.3478, 0.9721, 0.3043, 0.9721, 0.2045, 0.9834, 0.3478, 0.9086, 0.3478, 0.9199, 0.3043, 0.9721, 0.3043, 0.9086, 0.3478, 0.9086, 0.1609, 0.9199, 0.2045, 0.9199, 0.3043, 0.9086, 0.1609, 0.9834, 0.1609, 0.9721, 0.2045, 0.9199, 0.2045, 0.9208, 0.5045, 0.9208, 0.559, 0.8923, 0.559, 0.8923, 0.5045, 0.8923, 0.5045, 0.9208, 0.5045, 0.9208, 0.5045, 0.8923, 0.5045, 0.9208, 0.559, 0.8923, 0.559, 0.8923, 0.559, 0.9208, 0.559, 0.9208, 0.5045, 0.9208, 0.559, 0.9208, 0.559, 0.9208, 0.5045, 0.04102, 0.9285, 0.07094, 0.9285, 0.01111, 0.9285, 0.1308, 0.9285, 0.1607, 0.9285, 0.1607, 0.9285, 0.1308, 0.9285, 0.04102, 0.9285, 0.07094, 0.9285, 0.07094, 0.9285, 0.04102, 0.9285, 0.1009, 0.9285, 0.1308, 0.9285, 0.1308, 0.9285, 0.1009, 0.9285, 0.01111, 0.9285, 0.04102, 0.9285, 0.04102, 0.9285, 0.01111, 0.9285, 0.1308, 0.9285, 0.01111, 0.9285, 0.07094, 0.9285, 0.1009, 0.9285])
me_cylinder.materials.append(mat_material)
me_cylinder.update()
me_cylinder_001 = bpy.data.meshes.new('Cylinder.001')
me_cylinder_001.from_pydata([(-0.7063, -0.809, -0.4577), (-0.7063, -0.809, 0.4577), (-1.143, 0.309, -0.4577), (-1.143, 0.309, 0.4577), (-0.8006, -0.8363, 1.453), (-1.295, 0.4311, 1.453), (2.237e-09, 0.7684, -1.283), (-0.6575, -0.7532, -1.283), (-1.064, 0.2877, -1.283), (-0.6403, -0.6482, -2.094), (-0.98, 0.2221, -2.094), (-0.0905, 0.624, -2.094), (-0.5352, -0.08927, -3.291), (-0.6871, 0.208, -3.291), (-0.98, 0.3844, -2.692), (-2.56, -0.4443, 0.1619), (-2.655, -0.4601, 0.9834), (-1.143, 0.309, 0.0), (-0.532, 0.528, -1.283), (-1.103, 0.2984, -0.8705), (-1.728, -0.6482, 1.342), (-2.222, 0.3535, 1.342)], [], [(4, 5, 21, 20), (0, 1, 3, 17, 2), (0, 2, 19, 8, 7), (1, 4, 20, 16, 15), (7, 8, 10, 9), (8, 18, 6, 11, 10), (9, 10, 14, 13, 12)])
_uv = me_cylinder_001.uv_layers.new(name='UVMap')
_uv.uv.foreach_set('vector', [0.06464, 0.7735, 0.06464, 0.7735, 0.06464, 0.7735, 0.06464, 0.7735, 0.06438, 0.7748, 0.06438, 0.7752, 0.06422, 0.7752, 0.06422, 0.775, 0.06422, 0.7748, 0.06438, 0.7748, 0.06422, 0.7748, 0.06422, 0.7748, 0.06422, 0.7748, 0.06438, 0.7748, 0.06464, 0.7735, 0.06464, 0.7735, 0.06464, 0.7735, 0.06464, 0.7735, 0.06464, 0.7735, 0.06438, 0.7748, 0.06422, 0.7748, 0.06422, 0.7748, 0.06438, 0.7748, 0.06422, 0.7748, 0.06414, 0.7748, 0.06405, 0.7748, 0.06405, 0.7748, 0.06422, 0.7748, 0.06438, 0.7748, 0.06422, 0.7748, 0.06422, 0.7748, 0.06422, 0.7748, 0.06438, 0.7748])
me_cylinder_001.materials.append(mat_material)
me_cylinder_001.update()
arm_armature = bpy.data.armatures.new('Armature')  # bones are not reproduced

# ---- objects
ob_cylinder = bpy.data.objects.new('Cylinder', me_cylinder)
ob_armature = bpy.data.objects.new('Armature', arm_armature)
ob_cylinder_001 = bpy.data.objects.new('Cylinder.001', me_cylinder_001)

# ---- transforms, parenting, visibility, modifiers, constraints
ob_cylinder.parent = ob_armature
ob_cylinder.matrix_parent_inverse = Matrix(((1.0, -0.0, 0.0, -0.0), (-0.0, 1.0, -0.0, 0.0), (0.0, -0.0, 1.0, 0.8165), (-0.0, 0.0, -0.0, 1.0)))
ob_cylinder.location = (0.0, 0.0, 0.0)
_vg = ob_cylinder.vertex_groups.new(name='Bone')
for _i, _w in zip([0, 1, 2, 3, 4, 5, 6, 7, 8, 15, 17, 18, 19, 101, 102, 103, 104, 105, 106, 107, 108, 109, 110, 111, 112, 113, 114, 115, 116, 117, 118, 119, 120, 121, 122, 123, 124, 125, 126, 127, 128, 129, 130, 131, 132, 133, 134, 135, 136, 137, 138, 139, 140, 141, 142, 143, 145, 146, 147, 148, 149, 193, 194, 195, 196, 197, 198, 199, 200, 201, 202, 203, 204], [0.4248, 0.1434, 0.1253, 0.05339, 0.5229, 0.09671, 0.452, 0.09692, 0.1468, 0.01741, 0.06771, 0.08947, 0.06073, 0.2291, 0.141, 0.4593, 0.3198, 0.2249, 0.3963, 0.1478, 0.009284, 0.125, 0.06646, 0.02399, 0.1979, 0.1072, 0.1946, 0.4702, 0.428, 0.1894, 0.1758, 0.02, 0.1283, 0.1684, 0.1022, 0.01353, 0.008874, 0.4078, 0.2233, 0.1157, 0.2081, 0.3849, 0.4142, 0.2322, 0.2079, 0.4005, 0.4688, 0.461, 0.4399, 0.4405, 0.4588, 0.4216, 0.2394, 0.1092, 0.09545, 0.01417, 0.00763, 0.05494, 0.09543, 0.109, 0.004296, 0.2918, 0.3861, 0.3443, 0.2639, 0.3224, 0.2732, 0.2415, 0.2967, 0.1784, 0.1837, 0.1801, 0.1624]): _vg.add([_i], _w, 'REPLACE')
_vg = ob_cylinder.vertex_groups.new(name='Bone.001')
for _i, _w in zip([0, 1, 3, 4, 5, 6, 7, 9, 11, 12, 13, 22, 23, 85, 101, 102, 103, 104, 105, 106, 107, 115, 116, 125, 126, 129, 130, 133, 134, 135, 136, 137, 138, 139, 140, 141, 142, 143, 145, 146, 147, 148, 149, 150, 154, 193, 194, 195, 196, 197, 198, 199, 200, 201, 202, 203, 204], [0.05718, 0.415, 0.06639, 0.09509, 0.5694, 0.1046, 0.4838, 0.005, 0.04846, 0.08259, 0.1162, 0.01589, 0.04043, 0.00676, 0.04851, 0.3049, 0.1532, 0.06191, 0.02735, 0.04886, 0.2818, 0.1067, 0.1171, 0.0551, 0.04522, 0.04588, 0.05515, 0.05259, 0.1037, 0.1542, 0.06185, 0.06218, 0.1539, 0.1141, 0.05283, 0.2889, 0.1935, 0.06154, 0.07679, 0.09451, 0.2324, 0.4026, 0.08521, 0.007133, 0.04339, 0.3128, 0.1341, 0.1319, 0.2674, 0.1503, 0.2417, 0.2065, 0.1433, 0.133, 0.1061, 0.1044, 0.1183]): _vg.add([_i], _w, 'REPLACE')
_vg = ob_cylinder.vertex_groups.new(name='Bone.002')
for _i, _w in zip([0, 1, 11, 20, 21, 24, 26, 101, 102, 103, 106, 107, 115, 116, 125, 126, 129, 130, 133, 134, 135, 136, 137, 138, 139, 140, 141, 142, 143, 144, 145, 146, 147, 148, 149, 150], [0.01934, 0.2275, 0.5612, 0.007181, 0.3273, 0.01441, 0.06339, 0.01047, 0.2178, 0.09, 0.02011, 0.2309, 0.07991, 0.07608, 0.01686, 0.008408, 0.01792, 0.01716, 0.02514, 0.07847, 0.09105, 0.02498, 0.02501, 0.09068, 0.07438, 0.0153, 0.3582, 0.3441, 0.09247, 0.07431, 0.5277, 0.07653, 0.3241, 0.2529, 0.5248, 0.06293]): _vg.add([_i], _w, 'REPLACE')
_vg = ob_cylinder.vertex_groups.new(name='Bone.003')
for _i, _w in zip([1, 6, 7, 8, 9, 11, 12, 13, 14, 21, 22, 23, 24, 26, 28, 29, 33, 34, 103, 105, 106, 107, 115, 129, 133, 134, 135, 138, 141, 142, 143, 144, 145, 148, 149, 151, 153, 193, 194, 195, 196, 197, 198, 199, 200, 201, 202, 203, 204], [0.05637, 0.05891, 0.2056, 0.07813, 0.4691, 0.1404, 0.002773, 0.6704, 0.7794, 0.2429, 0.04171, 0.6373, 0.7087, 0.06154, 0.1319, 0.1719, 0.01254, 0.03993, 0.01657, 0.2165, 0.03661, 0.1687, 0.083, 0.03388, 0.04125, 0.08373, 0.02008, 0.01584, 0.09916, 0.2161, 0.5076, 0.7352, 0.1839, 0.04227, 0.0993, 0.0519, 0.1326, 0.04752, 0.04829, 0.1019, 0.1621, 0.06593, 0.07253, 0.1608, 0.1194, 0.09344, 0.07449, 0.1717, 0.3257]): _vg.add([_i], _w, 'REPLACE')
_vg = ob_cylinder.vertex_groups.new(name='Bone.006')
for _i, _w in zip([6, 7, 8, 9, 14, 24, 87, 88, 91, 92, 95, 96, 99, 100, 105, 106, 107, 115, 129, 133, 134, 141, 142, 143, 144, 151, 153, 159, 160, 161, 162, 193, 194, 195, 196, 197, 198, 199, 200, 201, 202, 203, 204], [0.01317, 0.09926, 0.07102, 0.4487, 0.1321, 0.04344, 0.1337, 0.8214, 0.8855, 0.9381, 0.1159, 0.2002, 0.1477, 0.2723, 0.2011, 0.01364, 0.08252, 0.05526, 0.01168, 0.01642, 0.05601, 0.01317, 0.0778, 0.2697, 0.1028, 0.9237, 0.8262, 0.2589, 0.4009, 0.3428, 0.5102, 0.005454, 0.0009359, 0.05801, 0.1169, 0.0187, 0.03626, 0.1384, 0.06857, 0.016, 0.006796, 0.05032, 0.06514]): _vg.add([_i], _w, 'REPLACE')
_vg = ob_cylinder.vertex_groups.new(name='Bone.007')
for _i, _w in zip([87, 88, 91, 92, 95, 96, 99, 100, 159, 160, 161, 162], [0.8598, 0.1443, 0.1094, 0.04801, 0.883, 0.7969, 0.8522, 0.7254, 0.74, 0.5973, 0.6563, 0.4885]): _vg.add([_i], _w, 'REPLACE')
_vg = ob_cylinder.vertex_groups.new(name='Bone.004')
for _i, _w in zip([1, 2, 3, 4, 5, 10, 11, 12, 13, 20, 21, 22, 23, 25, 26, 27, 30, 32, 101, 102, 103, 104, 116, 126, 135, 138, 139, 140, 141, 145, 146, 147, 148, 149, 150, 152, 154, 193, 194, 197, 198, 201], [0.0627, 0.07495, 0.7502, 0.01944, 0.1635, 0.8299, 0.1427, 0.6935, 0.02826, 0.7327, 0.249, 0.6468, 0.05097, 0.1838, 0.05538, 0.1276, 0.04466, 0.01184, 0.04123, 0.2148, 0.02767, 0.2777, 0.105, 0.0377, 0.02716, 0.03277, 0.1053, 0.04776, 0.04916, 0.09646, 0.6794, 0.246, 0.1078, 0.1844, 0.7871, 0.2333, 0.1339, 0.08521, 0.02447, 0.0245, 0.06018, 0.0112]): _vg.add([_i], _w, 'REPLACE')
_vg = ob_cylinder.vertex_groups.new(name='Bone.005')
for _i, _w in zip([4, 5, 10, 12, 20, 22, 85, 86, 89, 90, 93, 150, 152, 154, 193, 194, 195, 196, 197, 198, 199, 200, 201, 202, 203, 204], [0.008004, 0.1138, 0.1297, 0.1036, 0.04534, 0.03125, 0.7055, 0.07944, 0.8831, 0.001186, 0.03485, 0.07758, 0.5914, 0.7774, 0.1116, 0.07, 0.03021, 0.02263, 0.08752, 0.1252, 0.05251, 0.05132, 0.2692, 0.131, 0.06041, 0.07157]): _vg.add([_i], _w, 'REPLACE')
_vg = ob_cylinder.vertex_groups.new(name='Bone.008')
for _i, _w in zip([3, 85, 86, 89, 90, 93, 94, 97, 98, 152, 163, 164, 165, 166, 167, 168, 169, 170, 171, 172, 173, 174, 175, 176, 177, 178, 179, 180], [0.0194, 0.2431, 0.9179, 0.1046, 0.9773, 0.9546, 1.053, 1.0, 1.026, 0.1542, 1.03, 0.9964, 1.003, 1.022, 1.021, 1.005, 0.9964, 1.062, 1.032, 1.001, 1.018, 1.007, 1.016, 1.007, 1.039, 1.007, 1.032, 1.009]): _vg.add([_i], _w, 'REPLACE')
_vg = ob_cylinder.vertex_groups.new(name='Bone.009')
for _i, _w in zip([11, 12, 13, 14, 20, 21, 22, 23, 24, 25, 26, 27, 28, 29, 30, 31, 32, 33, 34, 35, 36, 37, 38, 39, 145, 149, 155, 156], [0.05961, 0.05818, 0.08296, 0.02631, 0.1238, 0.125, 0.1791, 0.1852, 0.136, 0.5839, 0.6478, 0.6732, 0.6566, 0.5864, 0.1715, 0.1629, 0.1651, 0.1613, 0.172, 0.08275, 0.05323, 0.06922, 0.06823, 0.0636, 0.03159, 0.03382, 0.07117, 0.0844]): _vg.add([_i], _w, 'REPLACE')
_vg = ob_cylinder.vertex_groups.new(name='Bone.010')
for _i, _w in zip([20, 21, 22, 23, 24, 25, 26, 27, 28, 29, 30, 31, 32, 33, 34, 35, 36, 37, 38, 39, 40, 41, 42, 43, 44, 45, 46, 47, 48, 49, 155, 156, 157, 158, 205, 206, 207, 208, 209], [0.02784, 0.01637, 0.03696, 0.04545, 0.0346, 0.1845, 0.1656, 0.1582, 0.1676, 0.1847, 0.765, 0.7874, 0.7909, 0.7937, 0.7647, 0.8872, 0.9297, 0.9118, 0.9123, 0.9136, 0.9817, 0.9822, 0.9859, 0.9863, 0.9786, 0.9906, 0.9925, 0.992, 0.9923, 0.9916, 0.9066, 0.8849, 0.9875, 0.9846, 0.9932, 0.9936, 0.9934, 0.9936, 0.9935]): _vg.add([_i], _w, 'REPLACE')
_vg = ob_cylinder.vertex_groups.new(name='Bone.011')
for _i, _w in zip([0, 1, 2, 6, 8, 15, 17, 18, 19, 50, 51, 54, 55, 58, 101, 102, 103, 104, 105, 106, 108, 109, 110, 112, 113, 114, 115, 116, 117, 118, 119, 120, 121, 122, 123, 124, 125, 126, 127, 128, 129, 130, 131, 132, 133, 134, 135, 136, 137, 138, 139, 140, 195], [0.2026, 0.003296, 0.02531, 0.05588, 0.04017, 0.2203, 0.05722, 0.08233, 0.07881, 0.2605, 0.005296, 0.02096, 0.004226, 0.0187, 0.313, 0.0138, 0.08681, 0.001869, 0.005803, 0.1394, 0.1099, 0.2193, 0.05603, 0.2852, 0.3231, 0.2812, 0.05525, 0.1037, 0.2778, 0.3036, 0.2143, 0.2233, 0.2613, 0.3073, 0.1135, 0.2149, 0.2099, 0.3129, 0.3221, 0.2818, 0.1476, 0.2046, 0.2726, 0.272, 0.1345, 0.05618, 0.0828, 0.1882, 0.1905, 0.08503, 0.1101, 0.3021, 0.0186]): _vg.add([_i], _w, 'REPLACE')
_vg = ob_cylinder.vertex_groups.new(name='Bone.012')
for _i, _w in zip([0, 6, 8, 15, 17, 18, 19, 50, 51, 54, 55, 58, 101, 103, 105, 106, 108, 109, 110, 112, 113, 114, 115, 117, 118, 119, 120, 121, 122, 123, 124, 125, 126, 127, 128, 129, 130, 131, 132, 133, 134, 135, 136, 137, 138, 140, 195], [0.06615, 0.05566, 0.2823, 0.2268, 0.05617, 0.0823, 0.2116, 0.2605, 0.001879, 0.02056, 0.004316, 0.02062, 0.00591, 0.01102, 0.1153, 0.1136, 0.05007, 0.205, 0.3538, 0.1523, 0.04454, 0.1636, 0.05111, 0.1662, 0.1541, 0.2448, 0.2014, 0.1787, 0.04656, 0.04101, 0.2241, 0.06925, 0.008617, 0.04306, 0.1441, 0.1164, 0.07135, 0.1438, 0.1602, 0.1102, 0.05337, 0.01042, 0.06363, 0.06045, 0.008636, 0.003857, 0.018]): _vg.add([_i], _w, 'REPLACE')
_vg = ob_cylinder.vertex_groups.new(name='Bone.015')
for _i, _w in zip([0, 6, 8, 15, 18, 19, 50, 55, 56, 57, 58, 83, 84, 105, 106, 109, 110, 112, 114, 115, 117, 118, 119, 120, 121, 124, 125, 128, 129, 130, 131, 132, 133, 134, 136, 137, 193, 194, 195, 196, 197, 198, 199, 200, 201, 202, 203, 204], [0.02033, 0.1361, 0.3142, 0.06713, 0.545, 0.5614, 0.05447, 0.4656, 0.6989, 0.06785, 0.3491, 0.1111, 0.008522, 0.1276, 0.116, 0.2516, 0.4381, 0.04626, 0.1734, 0.05189, 0.1779, 0.0519, 0.07244, 0.2511, 0.0406, 0.06573, 0.02023, 0.04269, 0.1188, 0.02625, 0.05008, 0.1687, 0.1125, 0.05457, 0.02151, 0.01476, 0.01312, 0.04566, 0.1429, 0.058, 0.06381, 0.04612, 0.08019, 0.1436, 0.06139, 0.07526, 0.2787, 0.1347]): _vg.add([_i], _w, 'REPLACE')
_vg = ob_cylinder.vertex_groups.new(name='Bone.019')
for _i, _w in zip([15, 18, 55, 56, 57, 58, 65, 66, 83, 84, 118, 119, 124], [0.07338, 0.01137, 0.3928, 0.1412, 0.8177, 0.4718, 0.04287, 0.06356, 0.615, 0.7347, 0.001213, 0.06999, 0.07257]): _vg.add([_i], _w, 'REPLACE')
_vg = ob_cylinder.vertex_groups.new(name='Bone.020')
for _i, _w in zip([55, 56, 57, 58, 63, 64, 65, 66, 83, 84, 181, 182, 183, 184, 185, 186, 187, 188, 189, 190, 191, 192], [0.03561, 0.0759, 0.08868, 0.04338, 0.9748, 0.9952, 0.9504, 0.9242, 0.2318, 0.2249, 0.9963, 0.9989, 0.9911, 0.9827, 0.9997, 0.9998, 0.9989, 0.9975, 0.9999, 0.9999, 0.9997, 0.9996]): _vg.add([_i], _w, 'REPLACE')
_vg = ob_cylinder.vertex_groups.new(name='Bone.013')
for _i, _w in zip([0, 2, 4, 6, 15, 16, 17, 18, 19, 50, 51, 54, 55, 58, 101, 103, 104, 106, 108, 109, 111, 112, 113, 114, 116, 117, 118, 119, 120, 121, 122, 123, 124, 125, 126, 127, 128, 129, 130, 131, 132, 133, 135, 136, 137, 138, 139, 140, 194, 195, 197, 200], [0.07831, 0.3336, 0.05117, 0.05952, 0.2374, 0.101, 0.06858, 0.08341, 0.009804, 0.2619, 0.03725, 0.02498, 0.004776, 0.02377, 0.1437, 0.02387, 0.1191, 0.03033, 0.4771, 0.09286, 0.3877, 0.1704, 0.2471, 0.06755, 0.06235, 0.06985, 0.1679, 0.2271, 0.09202, 0.2011, 0.2634, 0.4764, 0.247, 0.08487, 0.1491, 0.2401, 0.1673, 0.03407, 0.08128, 0.1574, 0.0665, 0.02774, 0.02053, 0.07259, 0.07448, 0.02382, 0.06535, 0.1396, 0.01874, 0.02711, 0.003936, 0.008003]): _vg.add([_i], _w, 'REPLACE')
_vg = ob_cylinder.vertex_groups.new(name='Bone.016')
for _i, _w in zip([0, 2, 4, 5, 15, 16, 17, 18, 50, 51, 52, 53, 54, 62, 81, 82, 101, 104, 108, 111, 112, 113, 116, 118, 119, 121, 122, 123, 124, 125, 126, 127, 128, 130, 131, 136, 137, 139, 140, 193, 194, 195, 196, 197, 198, 199, 200, 201, 202, 203, 204], [0.01097, 0.3706, 0.1826, 0.008786, 0.009041, 0.7946, 0.6888, 0.0002561, 0.09005, 0.06197, 0.1122, 0.7769, 0.7181, 0.006698, 0.008911, 0.03864, 0.1115, 0.1353, 0.1648, 0.5054, 0.01893, 0.1494, 0.05303, 0.0144, 0.006293, 0.02065, 0.1497, 0.1678, 0.01701, 0.01625, 0.1131, 0.1464, 0.0255, 0.01013, 0.01517, 0.006889, 0.01162, 0.05562, 0.1087, 0.07872, 0.1865, 0.04402, 0.02333, 0.1847, 0.1109, 0.05516, 0.07291, 0.1775, 0.347, 0.09592, 0.07412]): _vg.add([_i], _w, 'REPLACE')
_vg = ob_cylinder.vertex_groups.new(name='Bone.017')
for _i, _w in zip([15, 16, 51, 52, 53, 54, 59, 60, 61, 81, 82, 108, 112, 113, 118, 119, 121, 122, 123, 124, 127, 128, 131], [0.08743, 0.06621, 0.7627, 0.8357, 0.1083, 0.08055, 0.1616, 0.4749, 0.01912, 0.5561, 0.8128, 0.1168, 0.01229, 0.0381, 0.01958, 0.08339, 0.01804, 0.04836, 0.1153, 0.08931, 0.03452, 0.01086, 0.007425]): _vg.add([_i], _w, 'REPLACE')
_vg = ob_cylinder.vertex_groups.new(name='Bone.018')
for _i, _w in zip([51, 53, 54, 59, 60, 61, 62, 67, 68, 69, 70, 71, 72, 73, 74, 75, 76, 77, 78, 79, 80, 81, 82], [0.05584, 0.06211, 0.07457, 0.8255, 0.53, 0.9451, 0.9418, 0.9904, 0.992, 1.001, 1.003, 0.9962, 0.9978, 1.0, 1.001, 0.9956, 0.995, 0.9963, 0.9967, 0.9833, 0.9797, 0.3648, 0.1324]): _vg.add([_i], _w, 'REPLACE')
_m = ob_cylinder.modifiers.new('Armature', 'ARMATURE')
_m.object = ob_armature
ob_armature.location = (0.0, 0.0, -0.8165)
ob_cylinder_001.parent = ob_armature
ob_cylinder_001.matrix_parent_inverse = Matrix(((1.0, -0.0, 0.0, -0.0), (-0.0, 1.0, -0.0, 0.0), (0.0, -0.0, 1.0, 0.8165), (-0.0, 0.0, -0.0, 1.0)))
ob_cylinder_001.location = (0.0, 0.0, 0.0)
_vg = ob_cylinder_001.vertex_groups.new(name='Bone')
for _i, _w in zip([0, 1, 2, 3, 4, 7, 17, 19], [0.382, 0.09633, 0.1121, 0.163, 0.001752, 0.08871, 0.1926, 0.05075]): _vg.add([_i], _w, 'REPLACE')
_vg = ob_cylinder_001.vertex_groups.new(name='Bone.001')
for _i, _w in zip([0, 1, 2, 3, 4, 5, 7, 15, 16, 17, 19, 20], [0.1366, 0.4493, 0.07134, 0.2793, 0.1207, 0.01598, 0.01357, 0.05675, 0.004764, 0.1667, 0.01182, 0.05379]): _vg.add([_i], _w, 'REPLACE')
_vg = ob_cylinder_001.vertex_groups.new(name='Bone.002')
_vg = ob_cylinder_001.vertex_groups.new(name='Bone.003')
for _i, _w in zip([0, 1, 3, 4, 5, 15, 16, 17, 20, 21], [0.05509, 0.1878, 0.0518, 0.5953, 0.6363, 0.04668, 0.0892, 0.02666, 0.2627, 0.2688]): _vg.add([_i], _w, 'REPLACE')
_vg = ob_cylinder_001.vertex_groups.new(name='Bone.006')
for _i, _w in zip([0, 1, 3, 4, 5, 15, 16, 17, 20, 21], [0.03779, 0.1496, 0.03255, 0.2267, 0.3151, 0.868, 0.8704, 0.01108, 0.6579, 0.7027]): _vg.add([_i], _w, 'REPLACE')
_vg = ob_cylinder_001.vertex_groups.new(name='Bone.007')
_vg = ob_cylinder_001.vertex_groups.new(name='Bone.004')
_vg = ob_cylinder_001.vertex_groups.new(name='Bone.005')
_vg = ob_cylinder_001.vertex_groups.new(name='Bone.008')
_vg = ob_cylinder_001.vertex_groups.new(name='Bone.009')
_vg = ob_cylinder_001.vertex_groups.new(name='Bone.010')
_vg = ob_cylinder_001.vertex_groups.new(name='Bone.011')
for _i, _w in zip([0, 6, 7, 9, 11, 18], [0.08398, 0.1858, 0.2753, 0.07642, 0.05192, 0.04401]): _vg.add([_i], _w, 'REPLACE')
_vg = ob_cylinder_001.vertex_groups.new(name='Bone.012')
for _i, _w in zip([0, 1, 2, 3, 6, 7, 8, 10, 11, 17, 18, 19], [0.06211, 0.005576, 0.3168, 0.1827, 0.4056, 0.02224, 0.1386, 0.00854, 0.1988, 0.2274, 0.5901, 0.3074]): _vg.add([_i], _w, 'REPLACE')
_vg = ob_cylinder_001.vertex_groups.new(name='Bone.015')
for _i, _w in zip([0, 1, 2, 3, 6, 7, 8, 9, 10, 11, 13, 14, 17, 18, 19], [0.1447, 0.05089, 0.4408, 0.2569, 0.1328, 0.246, 0.7703, 0.6856, 0.8496, 0.2631, 0.1152, 0.4819, 0.3182, 0.2536, 0.5459]): _vg.add([_i], _w, 'REPLACE')
_vg = ob_cylinder_001.vertex_groups.new(name='Bone.019')
for _i, _w in zip([14], [0.05761]): _vg.add([_i], _w, 'REPLACE')
_vg = ob_cylinder_001.vertex_groups.new(name='Bone.020')
for _i, _w in zip([9, 10, 12, 13, 14], [0.09858, 0.06977, 0.986, 0.8567, 0.4203]): _vg.add([_i], _w, 'REPLACE')
_vg = ob_cylinder_001.vertex_groups.new(name='Bone.013')
for _i, _w in zip([0, 6, 7, 9, 11, 18], [0.08398, 0.1858, 0.2753, 0.07642, 0.05192, 0.04401]): _vg.add([_i], _w, 'REPLACE')
_vg = ob_cylinder_001.vertex_groups.new(name='Bone.016')
for _i, _w in zip([6, 11, 18], [0.0805, 0.4104, 0.04273]): _vg.add([_i], _w, 'REPLACE')
_vg = ob_cylinder_001.vertex_groups.new(name='Bone.017')
_vg = ob_cylinder_001.vertex_groups.new(name='Bone.018')
_m = ob_cylinder_001.modifiers.new('Armature', 'ARMATURE')
_m.object = ob_armature

# ---- collection membership
col_collection.objects.link(ob_cylinder)
col_collection.objects.link(ob_armature)
col_collection.objects.link(ob_cylinder_001)

# ---- scene / render settings (as saved in the file)
scene.frame_start = 1; scene.frame_end = 70; scene.frame_set(28)
scene.render.engine = 'BLENDER_EEVEE_NEXT'
scene.cycles.sampling_pattern = 'TABULATED_SOBOL'
scene.view_settings.view_transform = 'Filmic'
bpy.context.view_layer.update()

# ---- added for rendering (the .blend has no active camera and no usable light): camera, sun
cam_auto = bpy.data.cameras.new('AutoCamera')
cam_auto.lens = 50.0
cam_auto.sensor_width = 36.0
cam_auto.clip_end = 1000.0
ob_auto_camera = bpy.data.objects.new('AutoCamera', cam_auto)
scene.collection.objects.link(ob_auto_camera)
ob_auto_camera.location = (10.0585, -13.1796, 7.51203)
ob_auto_camera.rotation_euler = (1.09748, -7.21219e-08, 0.694738)
scene.camera = ob_auto_camera
light_auto_sun = bpy.data.lights.new('AutoSun', 'SUN')
light_auto_sun.energy = 3.0
light_auto_sun.angle = 0.0523599
ob_auto_sun = bpy.data.objects.new('AutoSun', light_auto_sun)
scene.collection.objects.link(ob_auto_sun)
ob_auto_sun.rotation_euler = (0.872665, 0.174533, 0.523599)
bpy.context.view_layer.update()
